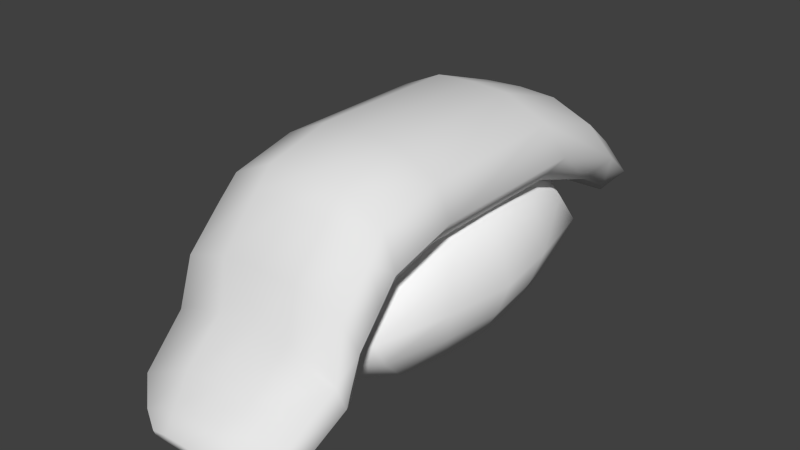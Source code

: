 # Source: sushi.blend  (saved by Blender 2.75.0; exported with 4.5.12 LTS)
import bpy
from mathutils import Matrix  # noqa: F401  (used for matrix-valued properties, if any)

bpy.ops.wm.read_factory_settings(use_empty=True)
scene = bpy.context.scene
scene.name = 'Scene'

# ---- collections
col_collection_1 = bpy.data.collections.new('Collection 1'); scene.collection.children.link(col_collection_1)

# ---- materials (node trees are filled in below, after node groups)
mat_sushi_salmon = bpy.data.materials.new('sushi_salmon')
mat_sushi_salmon.alpha_threshold = 0.0
mat_sushi_salmon.use_transparent_shadow = False
mat_sushi_salmon.specular_color = (1.0, 0.2455, 0.08644)
mat_sushi_salmon.roughness = 0.5
mat_sushi_salmon.specular_intensity = 0.8019
mat_sushi_salmon.line_color = (0.0, 0.0, 0.0, 1.0)
mat_sushi_rice = bpy.data.materials.new('sushi_rice')
mat_sushi_rice.alpha_threshold = 0.0
mat_sushi_rice.use_transparent_shadow = False
mat_sushi_rice.diffuse_color = (1.0, 1.0, 1.0, 1.0)
mat_sushi_rice.roughness = 0.5
mat_sushi_rice.specular_intensity = 0.1887
mat_sushi_rice.line_color = (0.0, 0.0, 0.0, 1.0)

# ---- material node trees

# ---- world
world_world = bpy.data.worlds.new('World'); scene.world = world_world
world_world.color = (0.05088, 0.05088, 0.05088)
world_world.use_sun_shadow = False
world_world.sun_shadow_jitter_overblur = 0.0
world_world.cycles.sampling_method = 'MANUAL'
world_world.cycles.sample_map_resolution = 256

# ---- meshes
me_cube_002 = bpy.data.meshes.new('Cube.002')
me_cube_002.from_pydata([(-0.1816, -0.1793, -0.0882), (-0.1816, 0.1836, -0.0882), (0.1816, 0.1836, -0.0882), (0.1816, -0.1793, -0.0882), (-0.1894, -0.1796, 0.03671), (-0.1868, 0.1836, 0.03961), (0.1868, 0.1836, 0.03963), (0.1894, -0.1796, 0.03673), (0.0, 0.1795, 0.08986), (0.0, 0.1795, -0.08986), (0.0, -0.1795, 0.08986), (0.0, -0.1786, -0.08986), (-0.08973, 0.1795, -0.08986), (-0.08973, -0.1795, 0.08488), (-0.08973, 0.1795, 0.08488), (-0.08973, -0.1786, -0.08986), (0.08973, 0.1795, 0.08488), (0.08973, -0.1786, -0.08986), (0.08973, 0.1795, -0.08986), (0.08973, -0.1795, 0.08488), (-0.1816, 0.3708, -0.1522), (0.1816, 0.3708, -0.1522), (-0.1832, 0.3708, -0.02149), (0.1832, 0.3708, -0.02148), (0.0, 0.3645, 0.02658), (0.0, 0.3645, -0.1531), (-0.08973, 0.3645, -0.1531), (-0.08973, 0.3645, 0.02161), (0.08973, 0.3645, 0.02161), (0.08973, 0.3645, -0.1531), (-0.1604, 0.493, -0.2199), (0.1604, 0.493, -0.2199), (-0.1606, 0.4901, -0.1059), (0.1606, 0.4901, -0.1059), (0.0, 0.4752, -0.0669), (6.931e-06, 0.4976, -0.2241), (-0.08034, 0.497, -0.2211), (-0.07771, 0.4752, -0.0693), (0.07771, 0.4752, -0.0693), (0.08035, 0.497, -0.2211), (-0.1282, 0.5439, -0.257), (0.1282, 0.5439, -0.257), (-0.1303, 0.5374, -0.1674), (0.1304, 0.5374, -0.1674), (4.041e-06, 0.5178, -0.1293), (4.184e-06, 0.5265, -0.2499), (-0.06064, 0.5281, -0.2501), (-0.06058, 0.5195, -0.1326), (0.06059, 0.5195, -0.1326), (0.06065, 0.5281, -0.2501), (-0.1833, -0.3176, -0.1244), (0.1834, -0.3177, -0.1244), (-0.1877, -0.3312, 0.001601), (0.1877, -0.3312, 0.001617), (0.0, -0.3325, 0.05327), (0.0, -0.3098, -0.1264), (-0.08973, -0.3321, 0.04829), (-0.08973, -0.3098, -0.1264), (0.08973, -0.3098, -0.1264), (0.08973, -0.3321, 0.04829), (-0.1819, -0.3563, -0.1711), (0.1819, -0.3563, -0.1711), (-0.193, -0.375, -0.04721), (0.193, -0.375, -0.04719), (0.0, -0.3752, 0.007978), (0.0, -0.348, -0.1717), (-0.08973, -0.3745, 0.003007), (-0.08973, -0.348, -0.1717), (0.08973, -0.348, -0.1717), (0.08973, -0.3745, 0.003007), (-0.1901, -0.3963, -0.2074), (0.19, -0.3963, -0.2073), (-0.1969, -0.4539, -0.1318), (0.1969, -0.4539, -0.1318), (-1.609e-05, -0.4621, -0.09157), (-4.975e-05, -0.3839, -0.2034), (-0.08974, -0.4599, -0.09465), (-0.08978, -0.3839, -0.2034), (0.08968, -0.3839, -0.2034), (0.08971, -0.4599, -0.09465), (-0.2007, -0.4369, -0.2984), (0.2001, -0.4369, -0.2984), (-0.2047, -0.4831, -0.2436), (0.2041, -0.4831, -0.2436), (-0.0003044, -0.4804, -0.2023), (-0.0003044, -0.4196, -0.2813), (-0.09003, -0.4788, -0.2045), (-0.09003, -0.4196, -0.2813), (0.08942, -0.4196, -0.2813), (0.08942, -0.4788, -0.2045), (-0.1847, -0.5484, -0.3797), (0.1834, -0.5484, -0.3797), (-0.1877, -0.5906, -0.3292), (0.1864, -0.5906, -0.3293), (-0.0005874, -0.5784, -0.2835), (-0.0005874, -0.5233, -0.3551), (-0.08196, -0.5769, -0.2855), (-0.08233, -0.5252, -0.356), (0.08115, -0.5252, -0.356), (0.08079, -0.5769, -0.2855), (-0.1293, -0.6121, -0.3926), (0.128, -0.6121, -0.3926), (-0.1302, -0.6407, -0.3573), (0.1289, -0.6407, -0.3573), (-0.0006095, -0.6339, -0.3207), (-0.0006085, -0.597, -0.3669), (-0.05738, -0.6297, -0.3227), (-0.05834, -0.5983, -0.3683), (0.05712, -0.5983, -0.3683), (0.05617, -0.6297, -0.3227), (-0.08068, -0.6508, -0.3891), (0.07934, -0.6508, -0.3891), (-0.08084, -0.6683, -0.3669), (0.0795, -0.6683, -0.3669), (-0.0006657, -0.6724, -0.3554), (-0.0006635, -0.6482, -0.3856), (-0.04034, -0.672, -0.3566), (-0.04016, -0.6485, -0.386), (0.03883, -0.6485, -0.386), (0.03901, -0.672, -0.3566), (-0.2212, -0.1804, -0.03521), (-0.2212, 0.2112, -0.03521), (0.2213, 0.2112, -0.03521), (0.2213, -0.1804, -0.03521), (-0.2212, 0.4131, -0.1042), (0.2213, 0.4131, -0.1042), (-0.1916, 0.5338, -0.1867), (0.1917, 0.5338, -0.1867), (-0.1459, 0.5725, -0.233), (0.146, 0.5725, -0.233), (4.635e-05, 0.5712, -0.215), (-0.07291, 0.5713, -0.2168), (0.073, 0.5713, -0.2168), (-0.2212, -0.3353, -0.07513), (0.2213, -0.3353, -0.07513), (0.2213, -0.377, -0.1245), (-0.2212, -0.377, -0.1245), (0.2213, -0.4351, -0.1916), (-0.2213, -0.4351, -0.1916), (0.2209, -0.472, -0.2895), (-0.2216, -0.472, -0.2895), (0.2, -0.5829, -0.373), (-0.2013, -0.5829, -0.373), (0.1335, -0.6338, -0.3832), (-0.1349, -0.6338, -0.3832), (0.08062, -0.6626, -0.3817), (-0.08198, -0.6626, -0.3817), (-0.0006779, -0.666, -0.3773), (-0.04133, -0.6657, -0.3777), (0.03997, -0.6657, -0.3777)], [], [(120, 121, 1, 0), (9, 12, 26, 25), (122, 123, 3, 2), (10, 13, 56, 54), (17, 18, 2, 3), (13, 14, 5, 4), (14, 8, 24, 27), (15, 11, 55, 57), (15, 12, 9, 11), (19, 16, 8, 10), (11, 17, 58, 55), (10, 8, 14, 13), (8, 16, 28, 24), (0, 1, 12, 15), (18, 9, 25, 29), (11, 9, 18, 17), (19, 10, 54, 59), (7, 6, 16, 19), (25, 26, 36, 35), (27, 24, 34, 37), (24, 28, 38, 34), (29, 25, 35, 39), (2, 18, 29, 21), (5, 14, 27, 22), (12, 1, 20, 26), (122, 2, 21, 125), (16, 6, 23, 28), (121, 5, 22, 124), (35, 36, 46, 45), (37, 34, 44, 47), (34, 38, 48, 44), (39, 35, 45, 49), (21, 29, 39, 31), (22, 27, 37, 32), (26, 20, 30, 36), (125, 21, 31, 127), (28, 23, 33, 38), (124, 22, 32, 126), (132, 129, 41, 49), (131, 130, 45, 46), (128, 131, 46, 40), (130, 132, 49, 45), (31, 39, 49, 41), (32, 37, 47, 42), (36, 30, 40, 46), (127, 31, 41, 129), (38, 33, 43, 48), (126, 32, 42, 128), (64, 66, 76, 74), (67, 65, 75, 77), (65, 68, 78, 75), (69, 64, 74, 79), (0, 15, 57, 50), (7, 19, 59, 53), (17, 3, 51, 58), (13, 4, 52, 56), (123, 7, 53, 134), (120, 0, 50, 133), (54, 56, 66, 64), (50, 57, 67, 60), (56, 52, 62, 66), (55, 58, 68, 65), (57, 55, 65, 67), (53, 59, 69, 63), (133, 50, 60, 136), (74, 76, 86, 84), (77, 75, 85, 87), (75, 78, 88, 85), (79, 74, 84, 89), (60, 67, 77, 70), (63, 69, 79, 73), (68, 61, 71, 78), (136, 60, 70, 138), (135, 63, 73, 137), (66, 62, 72, 76), (70, 77, 87, 80), (73, 79, 89, 83), (78, 71, 81, 88), (138, 70, 80, 140), (137, 73, 83, 139), (76, 72, 82, 86), (84, 86, 96, 94), (80, 87, 97, 90), (89, 84, 94, 99), (86, 82, 92, 96), (94, 96, 106, 104), (97, 95, 105, 107), (95, 98, 108, 105), (99, 94, 104, 109), (87, 85, 95, 97), (88, 81, 91, 98), (83, 89, 99, 93), (139, 83, 93, 141), (85, 88, 98, 95), (104, 106, 116, 114), (107, 105, 115, 117), (105, 108, 118, 115), (109, 104, 114, 119), (90, 97, 107, 100), (93, 99, 109, 103), (98, 91, 101, 108), (142, 90, 100, 144), (141, 93, 103, 143), (96, 92, 102, 106), (145, 149, 118, 111), (147, 148, 117, 115), (149, 147, 115, 118), (148, 146, 110, 117), (100, 107, 117, 110), (103, 109, 119, 113), (108, 101, 111, 118), (144, 100, 110, 146), (143, 103, 113, 145), (106, 102, 112, 116), (58, 51, 61, 68), (59, 54, 64, 69), (134, 53, 63, 135), (140, 80, 90, 142), (4, 5, 121, 120), (6, 7, 123, 122), (6, 122, 125, 23), (1, 121, 124, 20), (23, 125, 127, 33), (20, 124, 126, 30), (48, 43, 129, 132), (47, 44, 130, 131), (42, 47, 131, 128), (44, 48, 132, 130), (33, 127, 129, 43), (30, 126, 128, 40), (3, 123, 134, 51), (4, 120, 133, 52), (52, 133, 136, 62), (62, 136, 138, 72), (61, 135, 137, 71), (72, 138, 140, 82), (71, 137, 139, 81), (81, 139, 141, 91), (92, 142, 144, 102), (91, 141, 143, 101), (113, 119, 149, 145), (114, 116, 148, 147), (119, 114, 147, 149), (116, 112, 146, 148), (102, 144, 146, 112), (101, 143, 145, 111), (51, 134, 135, 61), (82, 140, 142, 92)])
me_cube_002.polygons.foreach_set('use_smooth', [True] * 148)
_uv = me_cube_002.uv_layers.new(name='UVMap')
_uv.uv.foreach_set('vector', [0.5271, 0.3653, 0.6351, 0.3786, 0.6184, 0.4117, 0.5184, 0.3995, 0.6968, 0.5721, 0.7113, 0.5439, 0.7808, 0.6092, 0.7664, 0.6372, 0.7651, 0.6417, 0.6896, 0.5787, 0.6978, 0.554, 0.7676, 0.6124, 0.6358, 0.5304, 0.635, 0.562, 0.5929, 0.5419, 0.5947, 0.5098, 0.571, 0.4959, 0.6824, 0.6002, 0.6685, 0.6297, 0.5566, 0.5247, 0.635, 0.562, 0.7034, 0.6199, 0.7044, 0.6797, 0.6269, 0.6161, 0.7034, 0.6199, 0.706, 0.5845, 0.7156, 0.6525, 0.7149, 0.6874, 0.5998, 0.4398, 0.5854, 0.4678, 0.5318, 0.4177, 0.5462, 0.3896, 0.5998, 0.4398, 0.7113, 0.5439, 0.6968, 0.5721, 0.5854, 0.4678, 0.6349, 0.4982, 0.7098, 0.5502, 0.706, 0.5845, 0.6358, 0.5304, 0.5854, 0.4678, 0.571, 0.4959, 0.5174, 0.4458, 0.5318, 0.4177, 0.6358, 0.5304, 0.706, 0.5845, 0.7034, 0.6199, 0.635, 0.562, 0.706, 0.5845, 0.7098, 0.5502, 0.7236, 0.6131, 0.7156, 0.6525, 0.6146, 0.4115, 0.7268, 0.516, 0.7113, 0.5439, 0.5998, 0.4398, 0.6824, 0.6002, 0.6968, 0.5721, 0.7664, 0.6372, 0.752, 0.6652, 0.5854, 0.4678, 0.6968, 0.5721, 0.6824, 0.6002, 0.571, 0.4959, 0.6349, 0.4982, 0.6358, 0.5304, 0.5947, 0.5098, 0.5929, 0.4765, 0.627, 0.4405, 0.7211, 0.5024, 0.7098, 0.5502, 0.6349, 0.4982, 0.7664, 0.6372, 0.7808, 0.6092, 0.8378, 0.667, 0.8266, 0.6935, 0.7149, 0.6874, 0.7156, 0.6525, 0.7432, 0.7002, 0.7496, 0.7286, 0.7156, 0.6525, 0.7236, 0.6131, 0.7501, 0.6651, 0.7432, 0.7002, 0.752, 0.6652, 0.7664, 0.6372, 0.8266, 0.6935, 0.8121, 0.717, 0.6685, 0.6297, 0.6824, 0.6002, 0.752, 0.6652, 0.7385, 0.695, 0.7044, 0.6797, 0.7034, 0.6199, 0.7149, 0.6874, 0.7459, 0.7284, 0.7113, 0.5439, 0.7268, 0.516, 0.7967, 0.5816, 0.7808, 0.6092, 0.7651, 0.6417, 0.7676, 0.6124, 0.8124, 0.6171, 0.8126, 0.6456, 0.7098, 0.5502, 0.7211, 0.5024, 0.7416, 0.5774, 0.7236, 0.6131, 0.6351, 0.3786, 0.6397, 0.3314, 0.6825, 0.3732, 0.6799, 0.4242, 0.8266, 0.6935, 0.8378, 0.667, 0.8548, 0.6921, 0.8448, 0.7106, 0.7323, 0.745, 0.7432, 0.7002, 0.7845, 0.7046, 0.7668, 0.7541, 0.7432, 0.7002, 0.7501, 0.6651, 0.8013, 0.6637, 0.7845, 0.7046, 0.8121, 0.717, 0.8266, 0.6935, 0.8448, 0.7106, 0.8355, 0.7298, 0.7385, 0.695, 0.752, 0.6652, 0.8121, 0.717, 0.7981, 0.7407, 0.7459, 0.7284, 0.7149, 0.6874, 0.7496, 0.7286, 0.7758, 0.7766, 0.7808, 0.6092, 0.7967, 0.5816, 0.8493, 0.641, 0.8378, 0.667, 0.8126, 0.6456, 0.8124, 0.6171, 0.8464, 0.6104, 0.8483, 0.6328, 0.7236, 0.6131, 0.7416, 0.5774, 0.775, 0.635, 0.7501, 0.6651, 0.6799, 0.4242, 0.6825, 0.3732, 0.7068, 0.424, 0.7036, 0.475, 0.8798, 0.6222, 0.8637, 0.6176, 0.8622, 0.602, 0.8757, 0.6005, 0.8744, 0.7113, 0.8976, 0.6508, 0.918, 0.6765, 0.9158, 0.7017, 0.5117, 0.4136, 0.5188, 0.3976, 0.5318, 0.415, 0.5221, 0.4248, 0.8976, 0.6508, 0.8961, 0.6293, 0.9078, 0.6685, 0.918, 0.6765, 0.7981, 0.7407, 0.8121, 0.717, 0.8355, 0.7298, 0.8308, 0.7565, 0.7758, 0.7766, 0.7496, 0.7286, 0.7754, 0.7385, 0.8198, 0.781, 0.8378, 0.667, 0.8493, 0.641, 0.8718, 0.6768, 0.8548, 0.6921, 0.8483, 0.6328, 0.8464, 0.6104, 0.8622, 0.602, 0.8637, 0.6176, 0.7501, 0.6651, 0.775, 0.635, 0.8395, 0.6259, 0.8013, 0.6637, 0.8212, 0.8251, 0.7758, 0.7766, 0.8198, 0.781, 0.8653, 0.7726, 0.5686, 0.4951, 0.5668, 0.5307, 0.4723, 0.4796, 0.4743, 0.4409, 0.4661, 0.453, 0.4868, 0.4653, 0.4531, 0.519, 0.4324, 0.5067, 0.4868, 0.4653, 0.5075, 0.4776, 0.4738, 0.5313, 0.4531, 0.519, 0.5668, 0.4585, 0.5686, 0.4951, 0.4743, 0.4409, 0.4723, 0.402, 0.6146, 0.4115, 0.5998, 0.4398, 0.5462, 0.3896, 0.5611, 0.3603, 0.627, 0.4405, 0.6349, 0.4982, 0.5929, 0.4765, 0.5747, 0.4204, 0.571, 0.4959, 0.5566, 0.5247, 0.5023, 0.4749, 0.5174, 0.4458, 0.635, 0.562, 0.6269, 0.6161, 0.5747, 0.5822, 0.5929, 0.5419, 0.6896, 0.5787, 0.6797, 0.6114, 0.6536, 0.5711, 0.6615, 0.5339, 0.5271, 0.3653, 0.5184, 0.3995, 0.4684, 0.4149, 0.4731, 0.3825, 0.5947, 0.5098, 0.5929, 0.5419, 0.5668, 0.5307, 0.5686, 0.4951, 0.5611, 0.3603, 0.5462, 0.3896, 0.5133, 0.3593, 0.5274, 0.3303, 0.5929, 0.5419, 0.5747, 0.5822, 0.5416, 0.567, 0.5668, 0.5307, 0.5318, 0.4177, 0.5174, 0.4458, 0.4848, 0.4148, 0.4992, 0.3872, 0.5462, 0.3896, 0.5318, 0.4177, 0.4992, 0.3872, 0.5133, 0.3593, 0.5747, 0.4204, 0.5929, 0.4765, 0.5668, 0.4585, 0.5416, 0.3982, 0.4731, 0.3825, 0.4684, 0.4149, 0.4448, 0.4402, 0.447, 0.4091, 0.4743, 0.4409, 0.4723, 0.4796, 0.402, 0.4519, 0.4038, 0.411, 0.4324, 0.5067, 0.4531, 0.519, 0.4253, 0.5629, 0.4046, 0.5505, 0.4531, 0.519, 0.4738, 0.5313, 0.446, 0.5752, 0.4253, 0.5629, 0.4723, 0.402, 0.4743, 0.4409, 0.4038, 0.411, 0.4019, 0.3711, 0.4921, 0.4295, 0.4772, 0.4095, 0.5011, 0.3774, 0.5187, 0.3975, 0.5416, 0.3982, 0.5668, 0.4585, 0.4723, 0.402, 0.4495, 0.3464, 0.4848, 0.4148, 0.4697, 0.4429, 0.4054, 0.3843, 0.4251, 0.3568, 0.447, 0.4091, 0.4448, 0.4402, 0.4075, 0.4958, 0.3973, 0.4822, 0.6552, 0.5021, 0.6484, 0.5403, 0.643, 0.4553, 0.6524, 0.4291, 0.5668, 0.5307, 0.5416, 0.567, 0.4495, 0.5207, 0.4723, 0.4796, 0.4075, 0.4958, 0.4324, 0.5067, 0.4046, 0.5505, 0.3727, 0.5454, 0.4495, 0.3464, 0.4723, 0.402, 0.4019, 0.3711, 0.3727, 0.3146, 0.4251, 0.3568, 0.4054, 0.3843, 0.3464, 0.3318, 0.3761, 0.3093, 0.3973, 0.4822, 0.4075, 0.4958, 0.3727, 0.5454, 0.3646, 0.5368, 0.6524, 0.4291, 0.643, 0.4553, 0.6456, 0.3969, 0.653, 0.3775, 0.4723, 0.4796, 0.4495, 0.5207, 0.3727, 0.5011, 0.402, 0.4519, 0.4038, 0.411, 0.402, 0.4519, 0.3324, 0.4316, 0.3343, 0.3954, 0.4125, 0.2102, 0.4057, 0.2549, 0.3489, 0.2035, 0.3501, 0.1571, 0.4019, 0.3711, 0.4038, 0.411, 0.3343, 0.3954, 0.3324, 0.3603, 0.402, 0.4519, 0.3727, 0.5011, 0.2946, 0.4797, 0.3324, 0.4316, 0.3343, 0.3954, 0.3324, 0.4316, 0.2822, 0.4172, 0.2811, 0.392, 0.3489, 0.2035, 0.3363, 0.2292, 0.3052, 0.1991, 0.3142, 0.1814, 0.3363, 0.2292, 0.3219, 0.2532, 0.2954, 0.216, 0.3052, 0.1991, 0.3324, 0.3603, 0.3343, 0.3954, 0.2811, 0.392, 0.2822, 0.3676, 0.4057, 0.2549, 0.3909, 0.2821, 0.3363, 0.2292, 0.3489, 0.2035, 0.3761, 0.3093, 0.3464, 0.3318, 0.2892, 0.2691, 0.3219, 0.2532, 0.3727, 0.3146, 0.4019, 0.3711, 0.3324, 0.3603, 0.2946, 0.3133, 0.653, 0.3775, 0.6456, 0.3969, 0.6327, 0.342, 0.6404, 0.326, 0.3909, 0.2821, 0.3761, 0.3093, 0.3219, 0.2532, 0.3363, 0.2292, 0.2811, 0.392, 0.2822, 0.4172, 0.2214, 0.4131, 0.2225, 0.3953, 0.3142, 0.1814, 0.3052, 0.1991, 0.276, 0.1709, 0.2822, 0.1587, 0.3052, 0.1991, 0.2954, 0.216, 0.2693, 0.1826, 0.276, 0.1709, 0.2822, 0.3676, 0.2811, 0.392, 0.2225, 0.3953, 0.2214, 0.3781, 0.3501, 0.1571, 0.3489, 0.2035, 0.3142, 0.1814, 0.3111, 0.1449, 0.2946, 0.3133, 0.3324, 0.3603, 0.2822, 0.3676, 0.2442, 0.3375, 0.3219, 0.2532, 0.2892, 0.2691, 0.2684, 0.2234, 0.2954, 0.216, 0.3199, 0.5777, 0.3264, 0.5861, 0.2977, 0.6054, 0.295, 0.5981, 0.6404, 0.326, 0.6327, 0.342, 0.626, 0.3077, 0.6325, 0.2986, 0.3324, 0.4316, 0.2946, 0.4797, 0.2442, 0.453, 0.2822, 0.4172, 0.6263, 0.2806, 0.6194, 0.2726, 0.6226, 0.269, 0.6289, 0.2782, 0.6132, 0.2633, 0.6072, 0.2537, 0.6106, 0.2506, 0.6166, 0.2598, 0.6194, 0.2726, 0.6132, 0.2633, 0.6166, 0.2598, 0.6226, 0.269, 0.6072, 0.2537, 0.6021, 0.243, 0.6049, 0.2406, 0.6106, 0.2506, 0.3111, 0.1449, 0.3142, 0.1814, 0.2822, 0.1587, 0.2869, 0.1444, 0.2442, 0.3375, 0.2822, 0.3676, 0.2214, 0.3781, 0.2118, 0.3612, 0.2954, 0.216, 0.2684, 0.2234, 0.2605, 0.1929, 0.2693, 0.1826, 0.295, 0.5981, 0.2977, 0.6054, 0.2782, 0.6165, 0.2769, 0.6112, 0.6325, 0.2986, 0.626, 0.3077, 0.6224, 0.2847, 0.6263, 0.2806, 0.2822, 0.4172, 0.2442, 0.453, 0.2118, 0.4331, 0.2214, 0.4131, 0.5174, 0.4458, 0.5023, 0.4749, 0.4697, 0.4429, 0.4848, 0.4148, 0.5929, 0.4765, 0.5947, 0.5098, 0.5686, 0.4951, 0.5668, 0.4585, 0.6615, 0.5339, 0.6536, 0.5711, 0.6484, 0.5403, 0.6552, 0.5021, 0.3646, 0.5368, 0.3727, 0.5454, 0.3264, 0.5861, 0.3199, 0.5777, 0.5394, 0.3208, 0.6397, 0.3314, 0.6351, 0.3786, 0.5271, 0.3653, 0.7492, 0.671, 0.6797, 0.6114, 0.6896, 0.5787, 0.7651, 0.6417, 0.7492, 0.671, 0.7651, 0.6417, 0.8126, 0.6456, 0.7937, 0.6757, 0.6184, 0.4117, 0.6351, 0.3786, 0.6799, 0.4242, 0.6613, 0.4537, 0.7937, 0.6757, 0.8126, 0.6456, 0.8483, 0.6328, 0.83, 0.6633, 0.6613, 0.4537, 0.6799, 0.4242, 0.7036, 0.475, 0.6874, 0.4963, 0.8013, 0.6637, 0.8395, 0.6259, 0.8805, 0.6453, 0.8961, 0.6293, 0.7668, 0.7541, 0.7845, 0.7046, 0.8976, 0.6508, 0.8744, 0.7113, 0.8198, 0.781, 0.7754, 0.7385, 0.8744, 0.7113, 0.8653, 0.7726, 0.7845, 0.7046, 0.8013, 0.6637, 0.8961, 0.6293, 0.8976, 0.6508, 0.775, 0.635, 0.8054, 0.6999, 0.8805, 0.6453, 0.8395, 0.6259, 0.6874, 0.4963, 0.7036, 0.475, 0.7075, 0.5068, 0.6961, 0.5216, 0.6978, 0.554, 0.6896, 0.5787, 0.6615, 0.5339, 0.6715, 0.5128, 0.5394, 0.3208, 0.5271, 0.3653, 0.4731, 0.3825, 0.49, 0.3355, 0.49, 0.3355, 0.4731, 0.3825, 0.447, 0.4091, 0.4656, 0.3622, 0.4656, 0.3622, 0.447, 0.4091, 0.3973, 0.4822, 0.4058, 0.4451, 0.6664, 0.4834, 0.6552, 0.5021, 0.6524, 0.4291, 0.6645, 0.4281, 0.4058, 0.4451, 0.3973, 0.4822, 0.3646, 0.5368, 0.3704, 0.5087, 0.6645, 0.4281, 0.6524, 0.4291, 0.653, 0.3775, 0.6617, 0.378, 0.6617, 0.378, 0.653, 0.3775, 0.6404, 0.326, 0.648, 0.3255, 0.3234, 0.5528, 0.3199, 0.5777, 0.295, 0.5981, 0.2951, 0.5817, 0.648, 0.3255, 0.6404, 0.326, 0.6325, 0.2986, 0.6371, 0.2963, 0.6224, 0.2847, 0.6135, 0.2784, 0.6194, 0.2726, 0.6263, 0.2806, 0.6071, 0.2695, 0.6015, 0.26, 0.6072, 0.2537, 0.6132, 0.2633, 0.6135, 0.2784, 0.6071, 0.2695, 0.6132, 0.2633, 0.6194, 0.2726, 0.6015, 0.26, 0.5982, 0.2476, 0.6021, 0.243, 0.6072, 0.2537, 0.2951, 0.5817, 0.295, 0.5981, 0.2769, 0.6112, 0.2766, 0.6021, 0.6371, 0.2963, 0.6325, 0.2986, 0.6263, 0.2806, 0.6289, 0.2782, 0.6715, 0.5128, 0.6615, 0.5339, 0.6552, 0.5021, 0.6664, 0.4834, 0.3704, 0.5087, 0.3646, 0.5368, 0.3199, 0.5777, 0.3234, 0.5528])
me_cube_002.materials.append(mat_sushi_salmon)
me_cube_002.use_remesh_preserve_volume = False
me_cube_002.use_remesh_preserve_attributes = False
me_cube_002.use_mirror_vertex_groups = False
me_cube_002.update()
me_cube_001 = bpy.data.meshes.new('Cube.001')
me_cube_001.from_pydata([(-0.1465, -0.2343, -0.1361), (-0.1465, 0.2343, -0.1361), (0.1465, 0.2343, -0.1361), (0.1465, -0.2343, -0.1361), (-0.1465, -0.2343, 0.1361), (-0.1465, 0.2343, 0.1361), (0.1465, 0.2343, 0.1361), (0.1465, -0.2343, 0.1361), (-0.1778, -0.3443, 8.635e-13), (-0.171, 0.0, 0.149), (-0.1778, 0.3443, 8.635e-13), (-0.171, 0.0, -0.149), (0.0, 0.342, 0.145), (0.1778, 0.3443, 8.635e-13), (0.0, 0.342, -0.145), (0.171, 0.0, 0.149), (0.1778, -0.3443, 8.635e-13), (0.171, 0.0, -0.149), (0.0, -0.342, 0.145), (0.0, -0.342, -0.145), (-0.2414, 0.0, 1.662e-12), (0.0, 0.426, 0.0), (0.2414, 0.0, 1.662e-12), (0.0, -0.426, 0.0), (0.0, 0.0, -0.1712), (0.0, 0.0, 0.1712), (-0.1643, -0.3019, 0.06862), (-0.1632, 0.1102, 0.1463), (-0.1643, 0.3019, -0.06862), (-0.1632, -0.1102, -0.1463), (0.07824, 0.2966, 0.1426), (0.1643, 0.3019, -0.06862), (-0.07824, 0.2966, -0.1426), (0.1632, -0.1102, 0.1463), (0.1643, -0.3019, -0.06862), (0.1632, 0.1102, -0.1463), (-0.07824, -0.2966, 0.1426), (0.07824, -0.2966, -0.1426), (-0.1643, -0.3019, -0.06862), (-0.1632, -0.1102, 0.1463), (-0.1643, 0.3019, 0.06862), (-0.1632, 0.1102, -0.1463), (-0.07824, 0.2966, 0.1426), (0.1643, 0.3019, 0.06862), (0.07824, 0.2966, -0.1426), (0.1632, 0.1102, 0.1463), (0.1643, -0.3019, 0.06862), (0.1632, -0.1102, -0.1463), (0.07824, -0.2966, 0.1426), (-0.07824, -0.2966, -0.1426), (-0.2126, 0.0, -0.07812), (-0.2126, 0.0, 0.07812), (-0.2181, -0.164, 2.022e-12), (-0.2181, 0.164, 2.022e-12), (0.0, 0.402, -0.06792), (0.0, 0.402, 0.06792), (-0.08578, 0.402, 0.0), (0.08578, 0.402, 0.0), (0.2126, 0.0, -0.07812), (0.2126, 0.0, 0.07812), (0.2181, 0.164, 2.022e-12), (0.2181, -0.164, 2.022e-12), (0.0, -0.402, -0.06792), (0.0, -0.402, 0.06792), (0.08578, -0.402, 0.0), (-0.08578, -0.402, 0.0), (0.09016, 0.0, -0.1674), (-0.09016, 0.0, -0.1674), (0.0, -0.1561, -0.1655), (0.0, 0.1561, -0.1655), (-0.09016, 0.0, 0.1674), (0.09016, 0.0, 0.1674), (0.0, -0.1561, 0.1655), (0.0, 0.1561, 0.1655), (-0.1959, 0.1431, -0.07623), (0.08445, 0.3742, -0.06844), (0.1959, -0.1431, -0.07623), (-0.08445, -0.3742, -0.06844), (0.08592, 0.1372, -0.1615), (-0.08592, 0.1372, 0.1615), (-0.1959, -0.1431, -0.07623), (-0.1959, -0.1431, 0.07623), (-0.1959, 0.1431, 0.07623), (-0.08445, 0.3742, -0.06844), (-0.08445, 0.3742, 0.06844), (0.08445, 0.3742, 0.06844), (0.1959, 0.1431, -0.07623), (0.1959, 0.1431, 0.07623), (0.1959, -0.1431, 0.07623), (0.08445, -0.3742, -0.06844), (0.08445, -0.3742, 0.06844), (-0.08445, -0.3742, 0.06844), (0.08592, -0.1372, -0.1615), (-0.08592, -0.1372, -0.1615), (-0.08592, 0.1372, -0.1615), (-0.08592, -0.1372, 0.1615), (0.08592, -0.1372, 0.1615), (0.08592, 0.1372, 0.1615)], [], [(74, 28, 1, 41), (75, 31, 2, 44), (76, 34, 3, 47), (77, 38, 0, 49), (78, 44, 2, 35), (79, 42, 5, 27), (80, 50, 11, 29), (81, 51, 20, 52), (82, 40, 10, 53), (83, 54, 14, 32), (84, 55, 21, 56), (85, 43, 13, 57), (86, 58, 17, 35), (87, 59, 22, 60), (88, 46, 16, 61), (89, 62, 19, 37), (90, 63, 23, 64), (91, 26, 8, 65), (92, 66, 17, 47), (93, 67, 24, 68), (94, 32, 14, 69), (95, 70, 9, 39), (96, 71, 25, 72), (97, 30, 12, 73), (50, 74, 41, 11), (20, 53, 74, 50), (53, 10, 28, 74), (54, 75, 44, 14), (21, 57, 75, 54), (57, 13, 31, 75), (58, 76, 47, 17), (22, 61, 76, 58), (61, 16, 34, 76), (62, 77, 49, 19), (23, 65, 77, 62), (65, 8, 38, 77), (66, 78, 35, 17), (24, 69, 78, 66), (69, 14, 44, 78), (70, 79, 27, 9), (25, 73, 79, 70), (73, 12, 42, 79), (38, 80, 29, 0), (8, 52, 80, 38), (52, 20, 50, 80), (26, 81, 52, 8), (4, 39, 81, 26), (39, 9, 51, 81), (51, 82, 53, 20), (9, 27, 82, 51), (27, 5, 40, 82), (28, 83, 32, 1), (10, 56, 83, 28), (56, 21, 54, 83), (40, 84, 56, 10), (5, 42, 84, 40), (42, 12, 55, 84), (55, 85, 57, 21), (12, 30, 85, 55), (30, 6, 43, 85), (31, 86, 35, 2), (13, 60, 86, 31), (60, 22, 58, 86), (43, 87, 60, 13), (6, 45, 87, 43), (45, 15, 59, 87), (59, 88, 61, 22), (15, 33, 88, 59), (33, 7, 46, 88), (34, 89, 37, 3), (16, 64, 89, 34), (64, 23, 62, 89), (46, 90, 64, 16), (7, 48, 90, 46), (48, 18, 63, 90), (63, 91, 65, 23), (18, 36, 91, 63), (36, 4, 26, 91), (37, 92, 47, 3), (19, 68, 92, 37), (68, 24, 66, 92), (49, 93, 68, 19), (0, 29, 93, 49), (29, 11, 67, 93), (67, 94, 69, 24), (11, 41, 94, 67), (41, 1, 32, 94), (36, 95, 39, 4), (18, 72, 95, 36), (72, 25, 70, 95), (48, 96, 72, 18), (7, 33, 96, 48), (33, 15, 71, 96), (71, 97, 73, 25), (15, 45, 97, 71), (45, 6, 30, 97)])
me_cube_001.polygons.foreach_set('use_smooth', [True] * 96)
_uv = me_cube_001.uv_layers.new(name='UVMap')
_uv.uv.foreach_set('vector', [0.594, 0.594, 0.406, 0.594, 0.406, 0.406, 0.594, 0.406, 0.594, 0.594, 0.406, 0.594, 0.406, 0.406, 0.594, 0.406, 0.594, 0.594, 0.406, 0.594, 0.406, 0.406, 0.594, 0.406, 0.594, 0.594, 0.406, 0.594, 0.406, 0.406, 0.594, 0.406, 0.594, 0.594, 0.406, 0.594, 0.406, 0.406, 0.594, 0.406, 0.594, 0.594, 0.406, 0.594, 0.406, 0.406, 0.594, 0.406, 0.594, 0.594, 0.406, 0.594, 0.406, 0.406, 0.594, 0.406, 0.594, 0.594, 0.406, 0.594, 0.406, 0.406, 0.594, 0.406, 0.594, 0.594, 0.406, 0.594, 0.406, 0.406, 0.594, 0.406, 0.594, 0.594, 0.406, 0.594, 0.406, 0.406, 0.594, 0.406, 0.594, 0.594, 0.406, 0.594, 0.406, 0.406, 0.594, 0.406, 0.594, 0.594, 0.406, 0.594, 0.406, 0.406, 0.594, 0.406, 0.594, 0.594, 0.406, 0.594, 0.406, 0.406, 0.594, 0.406, 0.594, 0.594, 0.406, 0.594, 0.406, 0.406, 0.594, 0.406, 0.594, 0.594, 0.406, 0.594, 0.406, 0.406, 0.594, 0.406, 0.594, 0.594, 0.406, 0.594, 0.406, 0.406, 0.594, 0.406, 0.594, 0.594, 0.406, 0.594, 0.406, 0.406, 0.594, 0.406, 0.594, 0.594, 0.406, 0.594, 0.406, 0.406, 0.594, 0.406, 0.594, 0.594, 0.406, 0.594, 0.406, 0.406, 0.594, 0.406, 0.594, 0.594, 0.406, 0.594, 0.406, 0.406, 0.594, 0.406, 0.594, 0.594, 0.406, 0.594, 0.406, 0.406, 0.594, 0.406, 0.594, 0.594, 0.406, 0.594, 0.406, 0.406, 0.594, 0.406, 0.594, 0.594, 0.406, 0.594, 0.406, 0.406, 0.594, 0.406, 0.594, 0.594, 0.406, 0.594, 0.406, 0.406, 0.594, 0.406, 0.594, 0.594, 0.406, 0.594, 0.406, 0.406, 0.594, 0.406, 0.594, 0.594, 0.406, 0.594, 0.406, 0.406, 0.594, 0.406, 0.594, 0.594, 0.406, 0.594, 0.406, 0.406, 0.594, 0.406, 0.594, 0.594, 0.406, 0.594, 0.406, 0.406, 0.594, 0.406, 0.594, 0.594, 0.406, 0.594, 0.406, 0.406, 0.594, 0.406, 0.594, 0.594, 0.406, 0.594, 0.406, 0.406, 0.594, 0.406, 0.594, 0.594, 0.406, 0.594, 0.406, 0.406, 0.594, 0.406, 0.594, 0.594, 0.406, 0.594, 0.406, 0.406, 0.594, 0.406, 0.594, 0.594, 0.406, 0.594, 0.406, 0.406, 0.594, 0.406, 0.594, 0.594, 0.406, 0.594, 0.406, 0.406, 0.594, 0.406, 0.594, 0.594, 0.406, 0.594, 0.406, 0.406, 0.594, 0.406, 0.594, 0.594, 0.406, 0.594, 0.406, 0.406, 0.594, 0.406, 0.594, 0.594, 0.406, 0.594, 0.406, 0.406, 0.594, 0.406, 0.594, 0.594, 0.406, 0.594, 0.406, 0.406, 0.594, 0.406, 0.594, 0.594, 0.406, 0.594, 0.406, 0.406, 0.594, 0.406, 0.594, 0.594, 0.406, 0.594, 0.406, 0.406, 0.594, 0.406, 0.594, 0.594, 0.406, 0.594, 0.406, 0.406, 0.594, 0.406, 0.594, 0.594, 0.406, 0.594, 0.406, 0.406, 0.594, 0.406, 0.594, 0.594, 0.406, 0.594, 0.406, 0.406, 0.594, 0.406, 0.594, 0.594, 0.406, 0.594, 0.406, 0.406, 0.594, 0.406, 0.594, 0.594, 0.406, 0.594, 0.406, 0.406, 0.594, 0.406, 0.594, 0.594, 0.406, 0.594, 0.406, 0.406, 0.594, 0.406, 0.594, 0.594, 0.406, 0.594, 0.406, 0.406, 0.594, 0.406, 0.594, 0.594, 0.406, 0.594, 0.406, 0.406, 0.594, 0.406, 0.594, 0.594, 0.406, 0.594, 0.406, 0.406, 0.594, 0.406, 0.594, 0.594, 0.406, 0.594, 0.406, 0.406, 0.594, 0.406, 0.594, 0.594, 0.406, 0.594, 0.406, 0.406, 0.594, 0.406, 0.594, 0.594, 0.406, 0.594, 0.406, 0.406, 0.594, 0.406, 0.594, 0.594, 0.406, 0.594, 0.406, 0.406, 0.594, 0.406, 0.594, 0.594, 0.406, 0.594, 0.406, 0.406, 0.594, 0.406, 0.594, 0.594, 0.406, 0.594, 0.406, 0.406, 0.594, 0.406, 0.594, 0.594, 0.406, 0.594, 0.406, 0.406, 0.594, 0.406, 0.594, 0.594, 0.406, 0.594, 0.406, 0.406, 0.594, 0.406, 0.594, 0.594, 0.406, 0.594, 0.406, 0.406, 0.594, 0.406, 0.594, 0.594, 0.406, 0.594, 0.406, 0.406, 0.594, 0.406, 0.594, 0.594, 0.406, 0.594, 0.406, 0.406, 0.594, 0.406, 0.594, 0.594, 0.406, 0.594, 0.406, 0.406, 0.594, 0.406, 0.594, 0.594, 0.406, 0.594, 0.406, 0.406, 0.594, 0.406, 0.594, 0.594, 0.406, 0.594, 0.406, 0.406, 0.594, 0.406, 0.594, 0.594, 0.406, 0.594, 0.406, 0.406, 0.594, 0.406, 0.594, 0.594, 0.406, 0.594, 0.406, 0.406, 0.594, 0.406, 0.594, 0.594, 0.406, 0.594, 0.406, 0.406, 0.594, 0.406, 0.594, 0.594, 0.406, 0.594, 0.406, 0.406, 0.594, 0.406, 0.594, 0.594, 0.406, 0.594, 0.406, 0.406, 0.594, 0.406, 0.594, 0.594, 0.406, 0.594, 0.406, 0.406, 0.594, 0.406, 0.594, 0.594, 0.406, 0.594, 0.406, 0.406, 0.594, 0.406, 0.594, 0.594, 0.406, 0.594, 0.406, 0.406, 0.594, 0.406, 0.594, 0.594, 0.406, 0.594, 0.406, 0.406, 0.594, 0.406, 0.594, 0.594, 0.406, 0.594, 0.406, 0.406, 0.594, 0.406, 0.594, 0.594, 0.406, 0.594, 0.406, 0.406, 0.594, 0.406, 0.594, 0.594, 0.406, 0.594, 0.406, 0.406, 0.594, 0.406, 0.594, 0.594, 0.406, 0.594, 0.406, 0.406, 0.594, 0.406, 0.594, 0.594, 0.406, 0.594, 0.406, 0.406, 0.594, 0.406, 0.594, 0.594, 0.406, 0.594, 0.406, 0.406, 0.594, 0.406, 0.594, 0.594, 0.406, 0.594, 0.406, 0.406, 0.594, 0.406, 0.594, 0.594, 0.406, 0.594, 0.406, 0.406, 0.594, 0.406, 0.594, 0.594, 0.406, 0.594, 0.406, 0.406, 0.594, 0.406, 0.594, 0.594, 0.406, 0.594, 0.406, 0.406, 0.594, 0.406, 0.594, 0.594, 0.406, 0.594, 0.406, 0.406, 0.594, 0.406, 0.594, 0.594, 0.406, 0.594, 0.406, 0.406, 0.594, 0.406, 0.594, 0.594, 0.406, 0.594, 0.406, 0.406, 0.594, 0.406, 0.594, 0.594, 0.406, 0.594, 0.406, 0.406, 0.594, 0.406, 0.594, 0.594, 0.406, 0.594, 0.406, 0.406, 0.594, 0.406, 0.594, 0.594, 0.406, 0.594, 0.406, 0.406, 0.594, 0.406, 0.594, 0.594, 0.406, 0.594, 0.406, 0.406, 0.594, 0.406, 0.594, 0.594, 0.406, 0.594, 0.406, 0.406, 0.594, 0.406, 0.594, 0.594, 0.406, 0.594, 0.406, 0.406, 0.594, 0.406, 0.594, 0.594, 0.406, 0.594, 0.406, 0.406, 0.594, 0.406, 0.594, 0.594, 0.406, 0.594, 0.406, 0.406, 0.594, 0.406, 0.594, 0.594, 0.406, 0.594, 0.406, 0.406, 0.594, 0.406, 0.594, 0.594, 0.406, 0.594, 0.406, 0.406, 0.594, 0.406, 0.594, 0.594, 0.406, 0.594, 0.406, 0.406, 0.594, 0.406])
me_cube_001.materials.append(mat_sushi_rice)
me_cube_001.use_remesh_preserve_volume = False
me_cube_001.use_remesh_preserve_attributes = False
me_cube_001.use_mirror_vertex_groups = False
me_cube_001.update()

# ---- objects
ob_cube_001 = bpy.data.objects.new('Cube.001', me_cube_002)
ob_cube = bpy.data.objects.new('Cube', me_cube_001)

# ---- transforms, parenting, visibility, modifiers, constraints
ob_cube_001.location = (-0.003017, -0.002373, 0.06639)
ob_cube_001.scale = (0.2482, 0.2482, 0.2482)
ob_cube_001.lineart.crease_threshold = 0.0
ob_cube.location = (-0.005161, 5.652e-05, 0.004589)
ob_cube.scale = (0.2482, 0.2482, 0.2482)
ob_cube.lineart.crease_threshold = 0.0

# ---- collection membership
col_collection_1.objects.link(ob_cube_001)
col_collection_1.objects.link(ob_cube)

# ---- scene / render settings (as saved in the file)
scene.frame_start = 1; scene.frame_end = 250; scene.frame_set(1)
scene.render.engine = 'BLENDER_EEVEE_NEXT'
scene.render.resolution_percentage = 50
scene.render.dither_intensity = 0.0
scene.cycles.use_denoising = False
scene.cycles.samples = 10
scene.cycles.sampling_pattern = 'TABULATED_SOBOL'
scene.cycles.light_sampling_threshold = 0.0
scene.cycles.use_adaptive_sampling = False
scene.cycles.use_light_tree = False
scene.cycles.blur_glossy = 0.0
scene.cycles.volume_bounces = 1
scene.cycles.pixel_filter_type = 'GAUSSIAN'
scene.cycles.sample_clamp_indirect = 0.0
scene.view_settings.view_transform = 'Standard'
bpy.context.view_layer.update()

# ---- added for rendering (the .blend has no active camera and no usable light): camera, sun
cam_auto = bpy.data.cameras.new('AutoCamera')
cam_auto.lens = 50.0
cam_auto.sensor_width = 36.0
cam_auto.clip_end = 1000.0
ob_auto_camera = bpy.data.objects.new('AutoCamera', cam_auto)
scene.collection.objects.link(ob_auto_camera)
ob_auto_camera.location = (0.323028, -0.40859, 0.287948)
ob_auto_camera.rotation_euler = (1.09748, -7.21219e-08, 0.694738)
scene.camera = ob_auto_camera
light_auto_sun = bpy.data.lights.new('AutoSun', 'SUN')
light_auto_sun.energy = 3.0
light_auto_sun.angle = 0.0523599
ob_auto_sun = bpy.data.objects.new('AutoSun', light_auto_sun)
scene.collection.objects.link(ob_auto_sun)
ob_auto_sun.rotation_euler = (0.872665, 0.174533, 0.523599)
bpy.context.view_layer.update()
